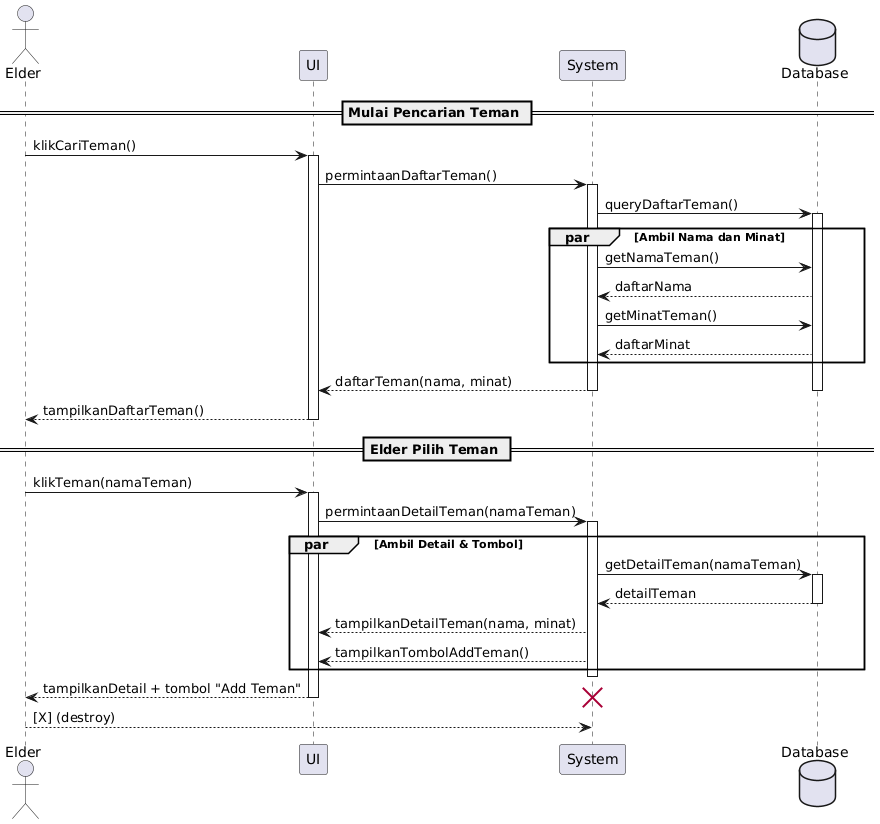

The diagram above was rendered by PlantUML. Its source (embedded in the PNG):
@startuml
actor Elder
participant UI
participant System
database Database

== Mulai Pencarian Teman ==
Elder -> UI : klikCariTeman()
activate UI
UI -> System : permintaanDaftarTeman()
activate System
System -> Database : queryDaftarTeman()
activate Database

par Ambil Nama dan Minat
    System -> Database : getNamaTeman()
    Database --> System : daftarNama
    System -> Database : getMinatTeman()
    Database --> System : daftarMinat
end

System --> UI : daftarTeman(nama, minat)
deactivate Database
deactivate System
UI --> Elder : tampilkanDaftarTeman()

deactivate UI

== Elder Pilih Teman ==
Elder -> UI : klikTeman(namaTeman)
activate UI
UI -> System : permintaanDetailTeman(namaTeman)
activate System

par Ambil Detail & Tombol
    System -> Database : getDetailTeman(namaTeman)
    activate Database
    Database --> System : detailTeman
    deactivate Database

    System --> UI : tampilkanDetailTeman(nama, minat)
    System --> UI : tampilkanTombolAddTeman()
end

deactivate System
UI --> Elder : tampilkanDetail + tombol "Add Teman"
deactivate UI

destroy System
Elder --> System : [X] (destroy)
@enduml